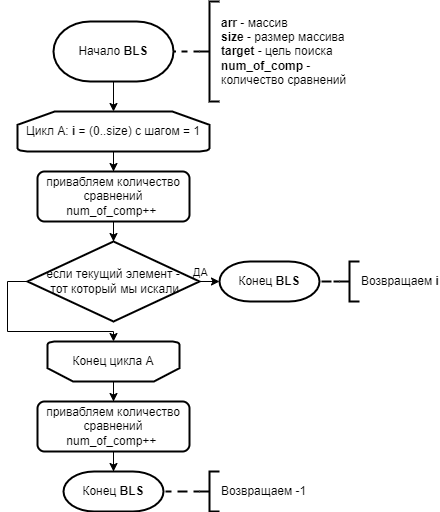

The diagram above was exported from draw.io. Its source (the exported page's mxGraphModel, read from the mxfile embedded in the PNG):
<mxGraphModel dx="782" dy="857" grid="1" gridSize="10" guides="1" tooltips="1" connect="1" arrows="1" fold="1" page="1" pageScale="1" pageWidth="827" pageHeight="1169" math="0" shadow="0">
  <root>
    <mxCell id="hvQ9lwyQZkV0LTYL8X6w-0" />
    <mxCell id="hvQ9lwyQZkV0LTYL8X6w-1" parent="hvQ9lwyQZkV0LTYL8X6w-0" />
    <mxCell id="hvQ9lwyQZkV0LTYL8X6w-6" value="" style="edgeStyle=orthogonalEdgeStyle;rounded=0;orthogonalLoop=1;jettySize=auto;html=1;endArrow=classic;endFill=1;strokeWidth=1;" edge="1" parent="hvQ9lwyQZkV0LTYL8X6w-1" source="hvQ9lwyQZkV0LTYL8X6w-2" target="hvQ9lwyQZkV0LTYL8X6w-3">
      <mxGeometry relative="1" as="geometry" />
    </mxCell>
    <mxCell id="hvQ9lwyQZkV0LTYL8X6w-2" value="Начало &lt;b&gt;BLS&lt;/b&gt;" style="strokeWidth=2;html=1;shape=mxgraph.flowchart.terminator;whiteSpace=wrap;shadow=0;glass=0;sketch=0;" vertex="1" parent="hvQ9lwyQZkV0LTYL8X6w-1">
      <mxGeometry x="354" y="170" width="120" height="60" as="geometry" />
    </mxCell>
    <mxCell id="hvQ9lwyQZkV0LTYL8X6w-8" value="" style="edgeStyle=orthogonalEdgeStyle;rounded=0;orthogonalLoop=1;jettySize=auto;html=1;endArrow=classic;endFill=1;strokeWidth=1;" edge="1" parent="hvQ9lwyQZkV0LTYL8X6w-1" source="hvQ9lwyQZkV0LTYL8X6w-3" target="hvQ9lwyQZkV0LTYL8X6w-7">
      <mxGeometry relative="1" as="geometry" />
    </mxCell>
    <mxCell id="hvQ9lwyQZkV0LTYL8X6w-3" value="Цикл А: &lt;b&gt;i&lt;/b&gt; = (0..size) с шагом = 1" style="strokeWidth=2;html=1;shape=mxgraph.flowchart.loop_limit;whiteSpace=wrap;shadow=0;glass=0;sketch=0;" vertex="1" parent="hvQ9lwyQZkV0LTYL8X6w-1">
      <mxGeometry x="318" y="260" width="192" height="40" as="geometry" />
    </mxCell>
    <mxCell id="hvQ9lwyQZkV0LTYL8X6w-5" style="edgeStyle=orthogonalEdgeStyle;rounded=0;orthogonalLoop=1;jettySize=auto;html=1;exitX=0;exitY=0.5;exitDx=0;exitDy=0;exitPerimeter=0;entryX=1;entryY=0.5;entryDx=0;entryDy=0;entryPerimeter=0;endArrow=none;endFill=0;strokeWidth=2;dashed=1;" edge="1" parent="hvQ9lwyQZkV0LTYL8X6w-1" source="hvQ9lwyQZkV0LTYL8X6w-4" target="hvQ9lwyQZkV0LTYL8X6w-2">
      <mxGeometry relative="1" as="geometry" />
    </mxCell>
    <mxCell id="hvQ9lwyQZkV0LTYL8X6w-4" value="&lt;b&gt;arr&lt;/b&gt; - массив&lt;br&gt;&lt;b&gt;size&lt;/b&gt;&amp;nbsp;- размер массива&lt;br&gt;&lt;b&gt;target&lt;/b&gt;&amp;nbsp;- цель поиска&lt;br&gt;&lt;b&gt;num_of_comp&lt;/b&gt;&amp;nbsp;-&lt;br&gt;количество сравнений" style="strokeWidth=2;html=1;shape=mxgraph.flowchart.annotation_2;align=left;labelPosition=right;pointerEvents=1;shadow=0;glass=0;sketch=0;" vertex="1" parent="hvQ9lwyQZkV0LTYL8X6w-1">
      <mxGeometry x="500" y="150" width="20" height="100" as="geometry" />
    </mxCell>
    <mxCell id="hvQ9lwyQZkV0LTYL8X6w-10" value="" style="edgeStyle=orthogonalEdgeStyle;rounded=0;orthogonalLoop=1;jettySize=auto;html=1;endArrow=classic;endFill=1;strokeWidth=1;" edge="1" parent="hvQ9lwyQZkV0LTYL8X6w-1" source="hvQ9lwyQZkV0LTYL8X6w-7" target="hvQ9lwyQZkV0LTYL8X6w-9">
      <mxGeometry relative="1" as="geometry" />
    </mxCell>
    <mxCell id="hvQ9lwyQZkV0LTYL8X6w-7" value="привабляем количество сравнений&lt;br&gt;num_of_comp++&amp;nbsp;" style="rounded=1;whiteSpace=wrap;html=1;absoluteArcSize=1;arcSize=14;strokeWidth=2;shadow=0;glass=0;sketch=0;" vertex="1" parent="hvQ9lwyQZkV0LTYL8X6w-1">
      <mxGeometry x="338" y="320" width="152" height="50" as="geometry" />
    </mxCell>
    <mxCell id="hvQ9lwyQZkV0LTYL8X6w-14" style="edgeStyle=orthogonalEdgeStyle;rounded=0;orthogonalLoop=1;jettySize=auto;html=1;exitX=1;exitY=0.5;exitDx=0;exitDy=0;exitPerimeter=0;endArrow=classic;endFill=1;strokeWidth=1;entryX=0;entryY=0.5;entryDx=0;entryDy=0;entryPerimeter=0;" edge="1" parent="hvQ9lwyQZkV0LTYL8X6w-1" source="hvQ9lwyQZkV0LTYL8X6w-9" target="hvQ9lwyQZkV0LTYL8X6w-12">
      <mxGeometry relative="1" as="geometry">
        <mxPoint x="550" y="430" as="targetPoint" />
      </mxGeometry>
    </mxCell>
    <mxCell id="hvQ9lwyQZkV0LTYL8X6w-17" value="ДА" style="edgeLabel;html=1;align=center;verticalAlign=middle;resizable=0;points=[];" vertex="1" connectable="0" parent="hvQ9lwyQZkV0LTYL8X6w-14">
      <mxGeometry x="-0.2833" relative="1" as="geometry">
        <mxPoint x="-7" y="-10" as="offset" />
      </mxGeometry>
    </mxCell>
    <mxCell id="hvQ9lwyQZkV0LTYL8X6w-26" style="edgeStyle=orthogonalEdgeStyle;rounded=0;orthogonalLoop=1;jettySize=auto;html=1;exitX=0;exitY=0.5;exitDx=0;exitDy=0;exitPerimeter=0;entryX=0.5;entryY=1;entryDx=0;entryDy=0;entryPerimeter=0;endArrow=classic;endFill=1;strokeWidth=1;" edge="1" parent="hvQ9lwyQZkV0LTYL8X6w-1" source="hvQ9lwyQZkV0LTYL8X6w-9" target="hvQ9lwyQZkV0LTYL8X6w-18">
      <mxGeometry relative="1" as="geometry">
        <Array as="points">
          <mxPoint x="308" y="430" />
          <mxPoint x="308" y="480" />
          <mxPoint x="414" y="480" />
        </Array>
      </mxGeometry>
    </mxCell>
    <mxCell id="hvQ9lwyQZkV0LTYL8X6w-9" value="если текущий элемент -&lt;br&gt;&amp;nbsp;тот который мы искали" style="strokeWidth=2;html=1;shape=mxgraph.flowchart.decision;whiteSpace=wrap;shadow=0;glass=0;sketch=0;" vertex="1" parent="hvQ9lwyQZkV0LTYL8X6w-1">
      <mxGeometry x="328" y="390" width="172" height="80" as="geometry" />
    </mxCell>
    <mxCell id="hvQ9lwyQZkV0LTYL8X6w-12" value="Конец &lt;b&gt;BLS&lt;/b&gt;" style="strokeWidth=2;html=1;shape=mxgraph.flowchart.terminator;whiteSpace=wrap;shadow=0;glass=0;sketch=0;" vertex="1" parent="hvQ9lwyQZkV0LTYL8X6w-1">
      <mxGeometry x="520" y="410" width="100" height="40" as="geometry" />
    </mxCell>
    <mxCell id="hvQ9lwyQZkV0LTYL8X6w-16" value="" style="edgeStyle=orthogonalEdgeStyle;rounded=0;orthogonalLoop=1;jettySize=auto;html=1;endArrow=none;endFill=0;strokeWidth=2;dashed=1;" edge="1" parent="hvQ9lwyQZkV0LTYL8X6w-1" source="hvQ9lwyQZkV0LTYL8X6w-15" target="hvQ9lwyQZkV0LTYL8X6w-12">
      <mxGeometry relative="1" as="geometry" />
    </mxCell>
    <mxCell id="hvQ9lwyQZkV0LTYL8X6w-15" value="Возвращаем &lt;b&gt;i&lt;/b&gt;" style="strokeWidth=2;html=1;shape=mxgraph.flowchart.annotation_2;align=left;labelPosition=right;pointerEvents=1;shadow=0;glass=0;sketch=0;" vertex="1" parent="hvQ9lwyQZkV0LTYL8X6w-1">
      <mxGeometry x="640" y="410" width="20" height="40" as="geometry" />
    </mxCell>
    <mxCell id="hvQ9lwyQZkV0LTYL8X6w-21" value="" style="edgeStyle=orthogonalEdgeStyle;rounded=0;orthogonalLoop=1;jettySize=auto;html=1;endArrow=classic;endFill=1;strokeWidth=1;" edge="1" parent="hvQ9lwyQZkV0LTYL8X6w-1" source="hvQ9lwyQZkV0LTYL8X6w-18" target="hvQ9lwyQZkV0LTYL8X6w-20">
      <mxGeometry relative="1" as="geometry" />
    </mxCell>
    <mxCell id="hvQ9lwyQZkV0LTYL8X6w-18" value="Конец цикла А" style="strokeWidth=2;html=1;shape=mxgraph.flowchart.loop_limit;whiteSpace=wrap;direction=west;shadow=0;glass=0;sketch=0;" vertex="1" parent="hvQ9lwyQZkV0LTYL8X6w-1">
      <mxGeometry x="348" y="490" width="132" height="40" as="geometry" />
    </mxCell>
    <mxCell id="hvQ9lwyQZkV0LTYL8X6w-23" value="" style="edgeStyle=orthogonalEdgeStyle;rounded=0;orthogonalLoop=1;jettySize=auto;html=1;endArrow=classic;endFill=1;strokeWidth=1;" edge="1" parent="hvQ9lwyQZkV0LTYL8X6w-1" source="hvQ9lwyQZkV0LTYL8X6w-20" target="hvQ9lwyQZkV0LTYL8X6w-22">
      <mxGeometry relative="1" as="geometry" />
    </mxCell>
    <mxCell id="hvQ9lwyQZkV0LTYL8X6w-20" value="привабляем количество сравнений&lt;br&gt;num_of_comp++&amp;nbsp;" style="rounded=1;whiteSpace=wrap;html=1;absoluteArcSize=1;arcSize=14;strokeWidth=2;shadow=0;glass=0;sketch=0;" vertex="1" parent="hvQ9lwyQZkV0LTYL8X6w-1">
      <mxGeometry x="338" y="550" width="152" height="50" as="geometry" />
    </mxCell>
    <mxCell id="hvQ9lwyQZkV0LTYL8X6w-22" value="Конец &lt;b&gt;BLS&lt;/b&gt;" style="strokeWidth=2;html=1;shape=mxgraph.flowchart.terminator;whiteSpace=wrap;shadow=0;glass=0;sketch=0;" vertex="1" parent="hvQ9lwyQZkV0LTYL8X6w-1">
      <mxGeometry x="364" y="620" width="100" height="40" as="geometry" />
    </mxCell>
    <mxCell id="hvQ9lwyQZkV0LTYL8X6w-27" value="" style="edgeStyle=orthogonalEdgeStyle;rounded=0;orthogonalLoop=1;jettySize=auto;html=1;endArrow=none;endFill=0;strokeWidth=2;dashed=1;" edge="1" parent="hvQ9lwyQZkV0LTYL8X6w-1" source="hvQ9lwyQZkV0LTYL8X6w-24" target="hvQ9lwyQZkV0LTYL8X6w-22">
      <mxGeometry relative="1" as="geometry" />
    </mxCell>
    <mxCell id="hvQ9lwyQZkV0LTYL8X6w-24" value="Возвращаем -1" style="strokeWidth=2;html=1;shape=mxgraph.flowchart.annotation_2;align=left;labelPosition=right;pointerEvents=1;shadow=0;glass=0;sketch=0;" vertex="1" parent="hvQ9lwyQZkV0LTYL8X6w-1">
      <mxGeometry x="500" y="620" width="20" height="40" as="geometry" />
    </mxCell>
  </root>
</mxGraphModel>